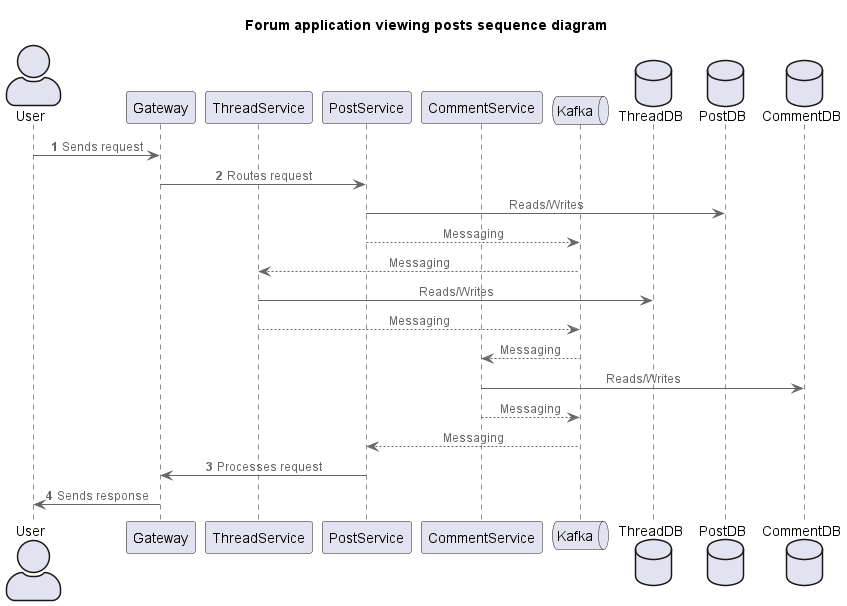

The diagram above was rendered by PlantUML. Its source (embedded in the PNG):
@startuml SequenceDiagram_ViewPosts
title Forum application viewing posts sequence diagram
' !include https://raw.githubusercontent.com/plantuml-stdlib/C4-PlantUML/master/C4_Container.puml
!include <C4/C4_Component>

' Containers
actor User as user
participant Gateway as api
participant ThreadService as threads
participant PostService as posts
participant CommentService as comments
queue Kafka as mq
database ThreadDB as tdb
database PostDB as pdb
database CommentDB as cdb

' Relations
autonumber
user -> api : Sends request
api -> posts : Routes request
autonumber stop
posts -> pdb : Reads/Writes
posts --> mq : Messaging

threads <-- mq : Messaging
threads -> tdb: Reads/Writes
threads --> mq : Messaging

comments <-- mq : Messaging
comments -> cdb: Reads/Writes
comments --> mq : Messaging

posts <-- mq : Messaging
autonumber 3
api <- posts : Processes request
user <- api : Sends response
autonumber stop


''authservice --> mq : Messaging
''mq --> accservice : Messaging
''accservice --> userdb : Reads/Writes

' SHOW_LEGEND()
@enduml